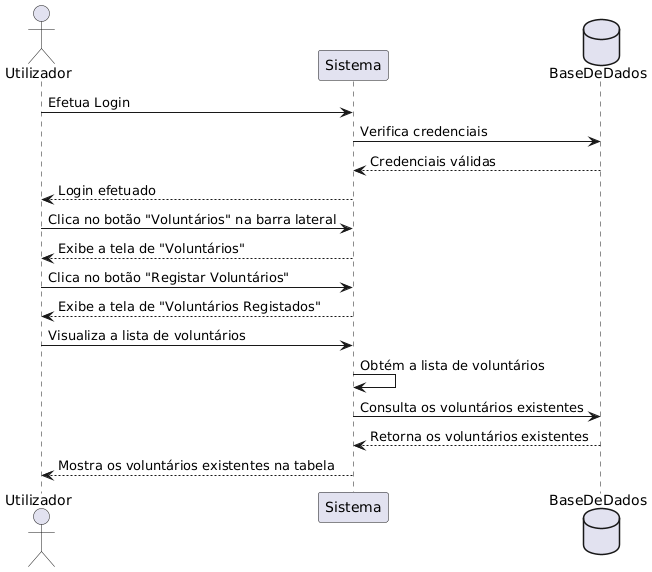

The diagram above was rendered by PlantUML. Its source (embedded in the PNG):
@startuml
'definição dos participantes
actor Utilizador as User
participant Sistema as System
database BaseDeDados as DB

'login
User -> System : Efetua Login
System -> DB : Verifica credenciais
DB --> System : Credenciais válidas
System --> User : Login efetuado

'Navegação para a tela de Voluntários Registados
User -> System : Clica no botão "Voluntários" na barra lateral
System --> User : Exibe a tela de "Voluntários"
User -> System : Clica no botão "Registar Voluntários"
System --> User : Exibe a tela de "Voluntários Registados"

'Visualização dos Voluntários
User -> System : Visualiza a lista de voluntários
System -> System : Obtém a lista de voluntários
System -> DB : Consulta os voluntários existentes
DB --> System : Retorna os voluntários existentes
System --> User : Mostra os voluntários existentes na tabela
@enduml